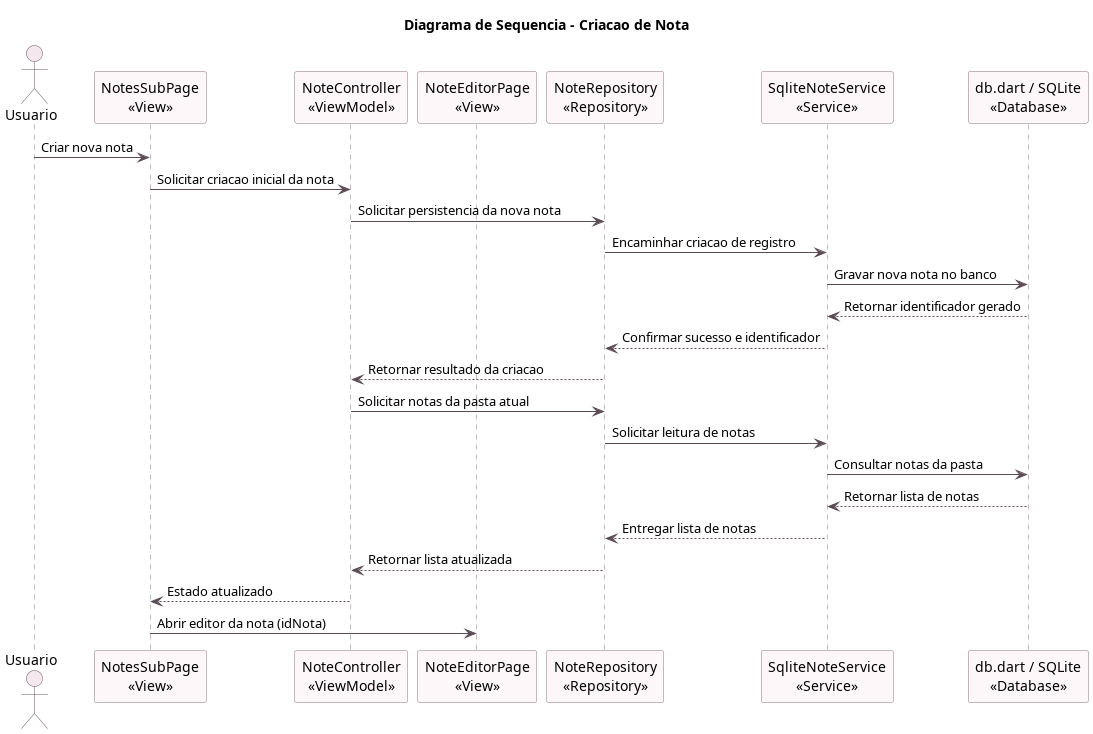

The diagram above was rendered by PlantUML. Its source (embedded in the PNG):
@startuml Diagrama de Sequencia - Criacao de Nota

title Diagrama de Sequencia - Criacao de Nota

skinparam backgroundColor white
skinparam sequence {
    ArrowColor #5B4B54
    LifeLineBorderColor #8B7380
    LifeLineBackgroundColor #F8F2F5
    ParticipantBorderColor #8B7380
    ParticipantBackgroundColor #FDF7FA
    ActorBorderColor #6C5562
    ActorBackgroundColor #F4E8EE
}

actor "Usuario" as Usuario

participant "NotesSubPage\n<<View>>" as NotesView
participant "NoteController\n<<ViewModel>>" as NoteVM
participant "NoteEditorPage\n<<View>>" as EditorView
participant "NoteRepository\n<<Repository>>" as NoteRepository
participant "SqliteNoteService\n<<Service>>" as NoteService
participant "db.dart / SQLite\n<<Database>>" as SQLiteDB

Usuario -> NotesView: Criar nova nota
NotesView -> NoteVM: Solicitar criacao inicial da nota
NoteVM -> NoteRepository: Solicitar persistencia da nova nota
NoteRepository -> NoteService: Encaminhar criacao de registro
NoteService -> SQLiteDB: Gravar nova nota no banco
SQLiteDB --> NoteService: Retornar identificador gerado
NoteService --> NoteRepository: Confirmar sucesso e identificador
NoteRepository --> NoteVM: Retornar resultado da criacao

NoteVM -> NoteRepository: Solicitar notas da pasta atual
NoteRepository -> NoteService: Solicitar leitura de notas
NoteService -> SQLiteDB: Consultar notas da pasta
SQLiteDB --> NoteService: Retornar lista de notas
NoteService --> NoteRepository: Entregar lista de notas
NoteRepository --> NoteVM: Retornar lista atualizada
NoteVM --> NotesView: Estado atualizado

NotesView -> EditorView: Abrir editor da nota (idNota)

@enduml